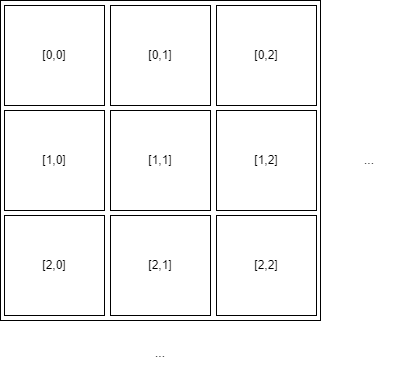

The diagram above was exported from draw.io. Its source (the exported page's mxGraphModel, read from the mxfile embedded in the PNG):
<mxGraphModel dx="1767" dy="772" grid="0" gridSize="10" guides="1" tooltips="1" connect="1" arrows="1" fold="1" page="0" pageScale="1" pageWidth="827" pageHeight="1169" math="0" shadow="0">
  <root>
    <mxCell id="0" />
    <mxCell id="1" parent="0" />
    <mxCell id="52" value="" style="group" vertex="1" connectable="0" parent="1">
      <mxGeometry x="-30" y="38" width="399" height="368" as="geometry" />
    </mxCell>
    <mxCell id="13" value="" style="group" vertex="1" connectable="0" parent="52">
      <mxGeometry width="320" height="320" as="geometry" />
    </mxCell>
    <mxCell id="2" value="" style="rounded=0;whiteSpace=wrap;html=1;" vertex="1" parent="13">
      <mxGeometry width="320" height="320" as="geometry" />
    </mxCell>
    <mxCell id="3" value="" style="rounded=0;whiteSpace=wrap;html=1;" vertex="1" parent="13">
      <mxGeometry x="4" y="5" width="100" height="100" as="geometry" />
    </mxCell>
    <mxCell id="4" value="" style="rounded=0;whiteSpace=wrap;html=1;" vertex="1" parent="13">
      <mxGeometry x="110" y="5" width="100" height="100" as="geometry" />
    </mxCell>
    <mxCell id="5" value="" style="rounded=0;whiteSpace=wrap;html=1;" vertex="1" parent="13">
      <mxGeometry x="216" y="5" width="100" height="100" as="geometry" />
    </mxCell>
    <mxCell id="7" value="" style="rounded=0;whiteSpace=wrap;html=1;" vertex="1" parent="13">
      <mxGeometry x="4" y="110" width="100" height="100" as="geometry" />
    </mxCell>
    <mxCell id="8" value="" style="rounded=0;whiteSpace=wrap;html=1;" vertex="1" parent="13">
      <mxGeometry x="110" y="110" width="100" height="100" as="geometry" />
    </mxCell>
    <mxCell id="9" value="" style="rounded=0;whiteSpace=wrap;html=1;" vertex="1" parent="13">
      <mxGeometry x="216" y="110" width="100" height="100" as="geometry" />
    </mxCell>
    <mxCell id="10" value="" style="rounded=0;whiteSpace=wrap;html=1;" vertex="1" parent="13">
      <mxGeometry x="4" y="215" width="100" height="100" as="geometry" />
    </mxCell>
    <mxCell id="11" value="" style="rounded=0;whiteSpace=wrap;html=1;" vertex="1" parent="13">
      <mxGeometry x="110" y="215" width="100" height="100" as="geometry" />
    </mxCell>
    <mxCell id="12" value="" style="rounded=0;whiteSpace=wrap;html=1;" vertex="1" parent="13">
      <mxGeometry x="216" y="215" width="100" height="100" as="geometry" />
    </mxCell>
    <mxCell id="14" value="[0,0]" style="text;strokeColor=none;fillColor=none;html=1;align=center;verticalAlign=middle;whiteSpace=wrap;rounded=0;" vertex="1" parent="13">
      <mxGeometry x="24" y="40" width="60" height="30" as="geometry" />
    </mxCell>
    <mxCell id="27" value="[0,1]" style="text;strokeColor=none;fillColor=none;html=1;align=center;verticalAlign=middle;whiteSpace=wrap;rounded=0;" vertex="1" parent="13">
      <mxGeometry x="130" y="40" width="60" height="30" as="geometry" />
    </mxCell>
    <mxCell id="28" value="[0,2]" style="text;strokeColor=none;fillColor=none;html=1;align=center;verticalAlign=middle;whiteSpace=wrap;rounded=0;" vertex="1" parent="13">
      <mxGeometry x="236" y="40" width="60" height="30" as="geometry" />
    </mxCell>
    <mxCell id="29" value="[1,0]" style="text;strokeColor=none;fillColor=none;html=1;align=center;verticalAlign=middle;whiteSpace=wrap;rounded=0;" vertex="1" parent="13">
      <mxGeometry x="24" y="145" width="60" height="30" as="geometry" />
    </mxCell>
    <mxCell id="45" value="[1,1]" style="text;strokeColor=none;fillColor=none;html=1;align=center;verticalAlign=middle;whiteSpace=wrap;rounded=0;" vertex="1" parent="13">
      <mxGeometry x="130" y="145" width="60" height="30" as="geometry" />
    </mxCell>
    <mxCell id="46" value="[1,2]" style="text;strokeColor=none;fillColor=none;html=1;align=center;verticalAlign=middle;whiteSpace=wrap;rounded=0;" vertex="1" parent="13">
      <mxGeometry x="236" y="145" width="60" height="30" as="geometry" />
    </mxCell>
    <mxCell id="47" value="[2,0]" style="text;strokeColor=none;fillColor=none;html=1;align=center;verticalAlign=middle;whiteSpace=wrap;rounded=0;" vertex="1" parent="13">
      <mxGeometry x="24" y="250" width="60" height="30" as="geometry" />
    </mxCell>
    <mxCell id="48" value="[2,1]" style="text;strokeColor=none;fillColor=none;html=1;align=center;verticalAlign=middle;whiteSpace=wrap;rounded=0;" vertex="1" parent="13">
      <mxGeometry x="130" y="250" width="60" height="30" as="geometry" />
    </mxCell>
    <mxCell id="49" value="[2,2]" style="text;strokeColor=none;fillColor=none;html=1;align=center;verticalAlign=middle;whiteSpace=wrap;rounded=0;" vertex="1" parent="13">
      <mxGeometry x="236" y="250" width="60" height="30" as="geometry" />
    </mxCell>
    <mxCell id="50" value="..." style="text;strokeColor=none;fillColor=none;html=1;align=center;verticalAlign=middle;whiteSpace=wrap;rounded=0;" vertex="1" parent="52">
      <mxGeometry x="339" y="145" width="60" height="30" as="geometry" />
    </mxCell>
    <mxCell id="51" value="..." style="text;strokeColor=none;fillColor=none;html=1;align=center;verticalAlign=middle;whiteSpace=wrap;rounded=0;" vertex="1" parent="52">
      <mxGeometry x="130" y="338" width="60" height="30" as="geometry" />
    </mxCell>
  </root>
</mxGraphModel>